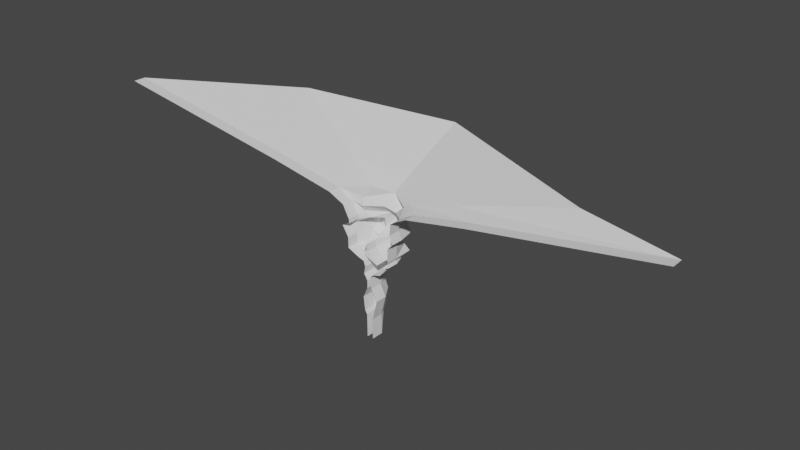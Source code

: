 # Source: divinglevel.blend  (saved by Blender 3.5.10; exported with 4.5.12 LTS)
import bpy
from mathutils import Matrix  # noqa: F401  (used for matrix-valued properties, if any)

bpy.ops.wm.read_factory_settings(use_empty=True)
scene = bpy.context.scene
scene.name = 'Scene'

# ---- collections
col_collection = bpy.data.collections.new('Collection'); scene.collection.children.link(col_collection)

# ---- world
world_world = bpy.data.worlds.new('World'); scene.world = world_world
world_world.use_nodes = True; world_world.node_tree.nodes.clear()
_N = world_world.node_tree.nodes; _L = world_world.node_tree.links
n0 = _N.new('ShaderNodeOutputWorld'); n0.name = 'World Output'; n0.location = (300, 300)
n1 = _N.new('ShaderNodeBackground'); n1.name = 'Background'; n1.location = (10, 300)
n1.inputs[0].default_value = (0.05088, 0.05088, 0.05088, 1.0)
_L.new(n1.outputs[0], n0.inputs[0])
n0.is_active_output = True
world_world.color = (0.05088, 0.05088, 0.05088)
world_world.use_sun_shadow = False
world_world.sun_shadow_jitter_overblur = 0.0

# ---- meshes
me_cylinder = bpy.data.meshes.new('Cylinder')
me_cylinder.from_pydata([(38.99, -119.9, 1043.0), (-201.1, -507.2, 1262.0), (-64.26, 35.96, 1347.0), (-817.3, -507.2, 2281.0), (531.7, 2.182, 1750.0), (734.2, -507.2, 1756.0), (645.6, 176.8, 1886.0), (-811.2, -507.2, 1927.0), (-629.2, -174.3, 1920.0), (-191.6, -507.2, 2002.0), (710.1, -507.2, 1935.0), (-66.77, -507.2, 2033.0), (-887.8, -507.2, 2624.0), (-652.7, 275.2, 2347.0), (-49.52, -152.0, 3245.0), (906.7, -130.5, 3583.0), (-47.14, -143.4, 818.6), (-77.88, -507.2, 1058.0), (154.6, 8.34, 1317.0), (51.08, -21.83, 1243.0), (42.02, -127.0, 1167.0), (406.8, -507.2, 1396.0), (-461.5, -507.2, 1766.0), (172.5, 14.95, 1487.0), (-155.9, -507.2, 1510.0), (-211.1, -507.2, 1682.0), (613.3, -507.2, 1696.0), (-6.278, 47.69, 1731.0), (458.2, -42.04, 1644.0), (596.3, -507.2, 1608.0), (67.39, -60.42, 1592.0), (-300.8, 102.3, 2017.0), (419.5, 46.17, 2277.0), (-107.5, -507.2, 2274.0), (305.5, -507.2, 1709.0), (-463.3, 165.4, 1858.0), (-671.1, 33.43, 2189.0), (194.1, 137.1, 2028.0), (524.5, 85.59, 2107.0), (70.82, -507.2, 1870.0), (283.0, 110.0, 1839.0), (677.5, -507.2, 1841.0), (105.5, 181.1, 2274.0), (722.6, -507.2, 2400.0), (-184.6, 74.02, 2457.0), (-181.1, 28.63, 2759.0), (795.7, -507.2, 2859.0), (-764.8, -507.2, 2760.0), (-503.6, 296.2, 2562.0), (-761.3, 80.19, 2559.0), (-762.1, -134.6, 2685.0), (-612.9, -376.1, 3027.0), (-774.9, -507.2, 2900.0), (-995.3, -507.2, 3313.0), (822.7, -507.2, 3234.0), (1051.0, -507.2, 3385.0), (-604.1, -498.4, 3226.0), (402.3, 210.2, 3222.0), (-801.6, 160.5, 3568.0), (1388.0, -507.2, 3560.0), (-1525.0, -507.2, 3561.0), (77.65, -507.2, 830.9), (276.2, -507.2, 444.8), (-238.6, -507.2, 444.4), (49.6, -207.1, 83.68), (-183.4, -507.2, 0.5852), (-109.5, -507.2, -126.8), (103.2, -507.2, -238.9), (-100.1, -507.2, -921.6), (113.2, -507.2, -921.6), (39.81, -328.4, -198.6), (173.5, -507.2, 28.97), (-5.109, -61.31, 474.1), (-86.37, -507.2, 797.5), (686.4, -145.9, 3438.0), (-648.8, -399.2, 3467.0), (12.24, 262.1, 3562.0), (255.0, -4.266, 3081.0), (-34.92, 178.5, 2944.0), (-421.4, -308.1, 2834.0), (175.2, 351.4, 2470.0), (908.6, -507.2, 2594.0), (766.5, 96.79, 2578.0), (431.3, 173.5, 2383.0), (454.8, 57.76, 2908.0), (120.1, 500.9, 2866.0), (-74.35, -507.2, 1867.0), (-135.1, -507.2, 2150.0), (714.4, -507.2, 2276.0), (-268.0, 257.5, 2257.0), (418.4, -150.7, 1494.0), (-145.1, -177.9, 1374.0), (-138.4, -127.0, 1172.0), (-63.66, -133.3, 985.5), (-88.32, -21.83, 1274.0), (180.5, -507.2, 1329.0), (2262.0, -10.61, 3969.0), (-1990.0, 715.5, 3969.0), (3472.0, -507.2, 3969.0), (-3808.0, -507.2, 3969.0), (38.35, 967.0, 3969.0), (6206.0, 338.5, 4980.0), (-5444.0, 2328.0, 4980.0), (9520.0, -507.2, 4980.0), (-1.042e+04, -507.2, 4980.0), (114.3, 3017.0, 4980.0), (-201.1, -924.7, 1262.0), (-817.3, -924.7, 2281.0), (734.2, -924.7, 1756.0), (-811.2, -924.7, 1927.0), (-191.6, -924.7, 2002.0), (710.1, -924.7, 1935.0), (-66.77, -924.7, 2033.0), (-1027.0, -924.7, 2624.0), (-77.88, -924.7, 1058.0), (51.08, -924.7, 1243.0), (42.02, -924.7, 1167.0), (406.8, -924.7, 1396.0), (-461.5, -924.7, 1766.0), (-155.9, -924.7, 1510.0), (-211.1, -924.7, 1682.0), (613.3, -924.7, 1696.0), (596.3, -924.7, 1608.0), (-107.5, -924.7, 2274.0), (70.82, -924.7, 1870.0), (677.5, -924.7, 1841.0), (722.6, -924.7, 2400.0), (795.7, -924.7, 2859.0), (-764.8, -924.7, 2760.0), (-774.9, -924.7, 2900.0), (-995.3, -924.7, 3313.0), (822.7, -924.7, 3234.0), (1051.0, -924.7, 3385.0), (1388.0, -924.7, 3560.0), (-1525.0, -924.7, 3561.0), (77.65, -924.7, 830.9), (276.2, -924.7, 444.8), (-238.6, -924.7, 444.4), (-183.4, -924.7, 0.5852), (103.2, -924.7, -238.9), (-100.1, -924.7, -921.6), (113.2, -924.7, -921.6), (-109.5, -924.7, -126.8), (173.5, -924.7, 28.97), (-86.37, -924.7, 797.5), (908.6, -924.7, 2594.0), (-135.1, -924.7, 2150.0), (714.4, -924.7, 2276.0), (-138.4, -924.7, 1172.0), (180.5, -924.7, 1329.0), (3472.0, -924.7, 3969.0), (-3808.0, -924.7, 3969.0), (9520.0, -924.7, 4980.0), (-1.042e+04, -924.7, 4980.0), (305.5, -924.7, 1709.0), (-74.35, -924.7, 1867.0)], [], [(6, 4, 41, 10), (19, 95, 18), (78, 79, 45, 85), (90, 23, 95, 21), (31, 36, 35), (28, 90, 29, 26), (80, 42, 32, 83), (37, 11, 39, 40), (85, 45, 44, 80), (37, 40, 6, 38), (88, 43, 83, 32), (44, 48, 89), (45, 48, 44), (87, 33, 89, 31), (75, 58, 60), (74, 76, 57), (16, 61, 0, 93), (70, 69, 67), (78, 14, 56, 51), (66, 70, 64, 65), (64, 71, 62, 72), (40, 39, 34, 4), (92, 20, 19, 94), (27, 25, 24, 30), (27, 35, 22, 25), (76, 14, 57), (14, 75, 56), (77, 78, 84), (55, 59, 15, 74), (93, 17, 73, 16), (50, 12, 49), (13, 49, 36), (48, 13, 89), (32, 42, 37, 38), (5, 4, 28, 26), (81, 46, 82), (83, 43, 81, 82), (79, 50, 45), (45, 50, 49, 48), (74, 57, 77, 54), (6, 40, 4), (41, 4, 5), (30, 24, 91, 2), (123, 112, 11, 33), (7, 3, 107, 109), (31, 35, 27), (9, 87, 31), (79, 47, 12, 50), (90, 28, 23), (36, 3, 8, 35), (63, 72, 16, 73), (95, 23, 18), (1, 91, 24), (71, 64, 70, 67), (89, 13, 36, 31), (79, 78, 51, 52), (94, 19, 18, 2), (91, 1, 92, 94), (97, 100, 105, 102), (34, 154, 155, 86), (44, 33, 42, 80), (75, 60, 53, 56), (85, 80, 82, 84), (14, 78, 77, 57), (46, 84, 82), (23, 30, 2, 18), (58, 76, 100, 97), (31, 27, 86, 9), (15, 59, 98, 96), (69, 70, 66, 68), (76, 15, 96, 100), (64, 72, 63, 65), (53, 52, 51, 56), (96, 98, 103, 101), (0, 61, 20), (60, 58, 97, 99), (74, 15, 76), (76, 75, 14), (76, 58, 75), (84, 54, 77), (47, 79, 52), (46, 54, 84), (85, 84, 78), (48, 49, 13), (11, 37, 42, 33), (83, 82, 80), (100, 96, 101, 105), (38, 10, 88, 32), (33, 44, 89), (6, 10, 38), (93, 0, 20, 92), (28, 4, 34, 23), (23, 34, 30), (21, 29, 90), (99, 97, 102, 104), (17, 93, 92), (94, 2, 91), (72, 62, 61, 16), (63, 73, 144, 137), (26, 29, 122, 121), (20, 61, 135, 116), (81, 43, 126, 145), (5, 26, 121, 108), (60, 99, 151, 134), (103, 98, 150, 152), (73, 17, 114, 144), (46, 81, 145, 127), (88, 10, 111, 147), (98, 59, 133, 150), (65, 63, 137, 138), (92, 1, 106, 148), (53, 60, 134, 130), (34, 86, 27, 30), (62, 71, 143, 136), (99, 104, 153, 151), (67, 69, 141, 139), (22, 7, 109, 118), (19, 20, 116, 115), (95, 19, 115, 149), (21, 95, 149, 117), (10, 41, 125, 111), (3, 12, 113, 107), (61, 62, 136, 135), (55, 54, 131, 132), (24, 25, 120, 119), (25, 22, 118, 120), (12, 47, 128, 113), (52, 53, 130, 129), (87, 146, 123, 33), (54, 46, 127, 131), (59, 55, 132, 133), (66, 65, 138, 142), (47, 52, 129, 128), (11, 112, 124, 39), (43, 88, 147, 126), (86, 155, 110, 9), (41, 5, 108, 125), (39, 124, 154, 34), (1, 24, 119, 106), (9, 110, 146, 87), (29, 21, 117, 122), (17, 92, 148, 114), (71, 67, 139, 143), (68, 66, 142, 140), (49, 12, 3, 36), (8, 3, 7), (35, 8, 7, 22), (74, 54, 55)])
_uv = me_cylinder.uv_layers.new(name='UVMap')
_uv.uv.foreach_set('vector', [0.8825, 1.0, 0.9119, 1.0, 0.7488, 1.0, 0.7718, 1.0, 0.7789, 0.7517, 0.7754, 0.8504, 0.8875, 0.8618, 0.9759, 1.0, 0.9876, 1.0, 0.9874, 1.0, 0.9576, 1.0, 0.8364, 0.9995, 0.9742, 0.9677, 0.7754, 0.8504, 0.7498, 0.8985, 0.03452, 1.0, 0.1126, 1.0, 0.08534, 1.0, 0.933, 1.0, 0.8364, 0.9995, 0.7462, 1.0, 0.7513, 1.0, 0.0, 0.0, 0.0, 0.0, 0.0, 0.0, 0.0, 0.0, 0.9497, 1.0, 0.9875, 1.0, 0.9875, 1.0, 0.9405, 1.0, 0.9576, 1.0, 0.9874, 1.0, 0.6429, 1.0, 0.9516, 1.0, 0.9497, 1.0, 0.9405, 1.0, 0.8825, 1.0, 0.8938, 1.0, 0.7656, 1.0, 0.7525, 1.0, 0.9107, 1.0, 0.8906, 1.0, 0.6429, 1.0, 0.07117, 1.0, 0.04734, 1.0, 0.0, 0.0, 0.0, 0.0, 0.0, 0.0, 0.01262, 1.0, 0.01131, 1.0, 0.04734, 1.0, 0.03452, 1.0, 0.1082, 1.0, 0.07987, 1.0, 0.2499, 1.0, 0.8202, 1.0, 0.9704, 1.0, 0.9347, 1.0, 0.9893, 0.5, 0.7787, 0.5, 0.0002584, 0.5222, 0.2267, 0.5303, 0.9837, 0.5, 0.7577, 0.5, 0.761, 0.5, 0.0, 0.0, 0.0, 0.0, 0.0, 0.0, 0.0, 0.0, 0.1026, 0.5, -0.01411, 0.5, -0.002568, 0.5, 0.1006, 0.5, 0.9002, 0.5, 0.7747, 0.5, 0.75, 0.5, 0.9947, 0.5, 0.9405, 1.0, 0.9875, 1.0, 0.9943, 1.0, 0.9119, 1.0, 0.9826, 0.6578, 0.7774, 0.6343, 0.7789, 0.7517, 0.961, 0.7493, 0.05842, 1.0, 0.243, 1.0, 0.2491, 0.995, 0.08845, 0.9994, 0.05842, 1.0, 0.08534, 1.0, 0.2439, 1.0, 0.243, 1.0, 0.9704, 1.0, 0.9863, 1.0, 0.9347, 1.0, 0.03125, 1.0, 0.1082, 1.0, 0.07748, 1.0, 0.9254, 1.0, 0.9759, 1.0, 0.932, 1.0, 0.7402, 1.0, 0.7513, 1.0, 0.8772, 1.0, 0.8202, 1.0, 0.2267, 0.5303, 0.2494, 0.5364, 0.2497, 0.5, 0.06111, 0.5, 0.1433, 1.0, 0.2387, 1.0, 0.1305, 1.0, 0.09877, 1.0, 0.1305, 1.0, 0.1126, 1.0, 0.07117, 1.0, 0.09877, 1.0, 0.04734, 1.0, 0.0, 0.0, 0.0, 0.0, 0.9497, 1.0, 0.8938, 1.0, 0.7547, 1.0, 0.9119, 1.0, 0.933, 1.0, 0.7513, 1.0, 0.7524, 1.0, 0.7527, 1.0, 0.8863, 1.0, 0.9107, 1.0, 0.7525, 1.0, 0.7524, 1.0, 0.8863, 1.0, 0.1074, 1.0, 0.1433, 1.0, 0.0448, 1.0, 0.0448, 1.0, 0.1433, 1.0, 0.1305, 1.0, 0.07117, 1.0, 0.0, 0.0, 0.0, 0.0, 0.0, 0.0, 0.0, 0.0, 0.8825, 1.0, 0.9405, 1.0, 0.9119, 1.0, 0.7488, 1.0, 0.9119, 1.0, 0.7547, 1.0, 0.08845, 0.9994, 0.2491, 0.995, 0.1484, 0.8577, 0.0124, 0.8804, 0.01131, 1.0, 0.9875, 1.0, 0.9875, 1.0, 0.01131, 1.0, 0.2504, 1.0, 0.2499, 1.0, 0.2499, 1.0, 0.2504, 1.0, 0.03452, 1.0, 0.08534, 1.0, 0.05842, 1.0, 0.01241, 1.0, 0.01262, 1.0, 0.03452, 1.0, 0.1074, 1.0, 0.2495, 1.0, 0.2387, 1.0, 0.1433, 1.0, 0.8364, 0.9995, 0.933, 1.0, 0.9742, 0.9677, 0.1126, 1.0, 0.2499, 1.0, 0.1492, 1.0, 0.08534, 1.0, 0.2486, 0.5, 0.02404, 0.5, 0.06111, 0.5, 0.2497, 0.5, 0.7754, 0.8504, 0.9742, 0.9677, 0.8875, 0.8618, 0.2492, 0.7502, 0.1484, 0.8577, 0.2491, 0.995, 0.7747, 0.5, 0.9002, 0.5, 0.9837, 0.5, 0.761, 0.5, 0.04734, 1.0, 0.09877, 1.0, 0.1126, 1.0, 0.03452, 1.0, 0.0, 0.0, 0.0, 0.0, 0.105, 1.0, 0.2487, 1.0, 0.961, 0.7493, 0.7789, 0.7517, 0.8875, 0.8618, 0.9717, 0.8609, 0.1484, 0.8577, 0.2492, 0.7502, 0.1956, 0.6327, 0.02531, 0.7756, 0.07987, 1.0, 0.03125, 1.0, 0.03125, 1.0, 0.07987, 1.0, 0.0, 1.0, 0.0, 1.0, 0.01269, 1.0, 0.01269, 1.0, 0.6429, 1.0, 0.9876, 1.0, 0.9531, 1.0, 0.9516, 1.0, 0.1082, 1.0, 0.2499, 1.0, 0.2459, 1.0, 0.07748, 1.0, 0.9576, 1.0, 0.9516, 1.0, 0.8863, 1.0, 0.932, 1.0, 0.9863, 1.0, 0.9759, 1.0, 0.9254, 1.0, 0.9347, 1.0, 0.7527, 1.0, 0.8608, 1.0, 0.8863, 1.0, 0.008236, 0.9823, 0.08845, 0.9994, 0.9717, 0.8609, 0.8875, 0.8618, 0.07987, 1.0, 0.03125, 1.0, 0.03125, 1.0, 0.07987, 1.0, 0.03452, 1.0, 0.05842, 1.0, 0.01269, 1.0, 0.01241, 1.0, 0.8772, 1.0, 0.7513, 1.0, 0.7513, 1.0, 0.8772, 1.0, 0.0, 0.0, 0.0, 0.0, 0.0, 0.0, 0.0, 0.0, 0.9704, 1.0, 0.8772, 1.0, 0.8772, 1.0, 0.9704, 1.0, 0.02908, 0.5, 0.02404, 0.5, 0.2486, 0.5, 0.1006, 0.5, 0.2459, 1.0, 0.2487, 1.0, 0.105, 1.0, 0.07748, 1.0, 0.8772, 1.0, 0.7513, 1.0, 0.7513, 1.0, 0.8772, 1.0, 0.9097, 0.5201, 0.7787, 0.5, 0.7774, 0.6343, 0.2499, 1.0, 0.07987, 1.0, 0.07987, 1.0, 0.2499, 1.0, 0.8202, 1.0, 0.8772, 1.0, 0.9704, 1.0, 0.0, 0.0, 0.0, 0.0, 0.0, 0.0, 0.03125, 1.0, 0.07987, 1.0, 0.1082, 1.0, 0.8608, 1.0, 0.8381, 1.0, 0.9254, 1.0, 0.2495, 1.0, 0.1074, 1.0, 0.2487, 1.0, 0.7527, 1.0, 0.8381, 1.0, 0.8608, 1.0, 0.9576, 1.0, 0.932, 1.0, 0.9759, 1.0, 0.07117, 1.0, 0.1305, 1.0, 0.09877, 1.0, 0.9875, 1.0, 0.9497, 1.0, 0.9531, 1.0, 0.9876, 1.0, 0.9107, 1.0, 0.8863, 1.0, 0.9516, 1.0, 0.9704, 1.0, 0.8772, 1.0, 0.8772, 1.0, 0.9704, 1.0, 0.8938, 1.0, 0.7718, 1.0, 0.7656, 1.0, 0.8906, 1.0, 0.9876, 1.0, 0.6429, 1.0, 0.04734, 1.0, 0.8825, 1.0, 0.7718, 1.0, 0.8938, 1.0, 1.068, 0.4745, 0.9097, 0.5201, 0.7774, 0.6343, 0.9826, 0.6578, 0.933, 1.0, 0.9119, 1.0, 0.9943, 1.0, 0.9742, 0.9677, 0.008236, 0.9823, 0.0, 1.0, 0.08845, 0.9994, 0.7498, 0.8985, 0.7462, 1.0, 0.8364, 0.9995, 0.2499, 1.0, 0.07987, 1.0, 0.07987, 1.0, 0.2499, 1.0, 0.2494, 0.5364, 0.2267, 0.5303, 0.1956, 0.6327, 0.02531, 0.7756, 0.0124, 0.8804, 0.1484, 0.8577, 0.9947, 0.5, 0.75, 0.5, 0.7787, 0.5, 0.9893, 0.5, 0.2486, 0.5, 0.2497, 0.5, 0.2497, 0.5, 0.2486, 0.5, 0.7513, 1.0, 0.7462, 1.0, 0.7462, 1.0, 0.7513, 1.0, 0.7774, 0.6343, 0.7787, 0.5, 0.7787, 0.5, 0.7774, 0.6343, 0.7524, 1.0, 0.7525, 1.0, 0.7525, 1.0, 0.7524, 1.0, 0.7547, 1.0, 0.7513, 1.0, 0.7513, 1.0, 0.7547, 1.0, 0.2499, 1.0, 0.2499, 1.0, 0.2499, 1.0, 0.2499, 1.0, 0.7513, 1.0, 0.7513, 1.0, 0.7513, 1.0, 0.7513, 1.0, 0.2497, 0.5, 0.2494, 0.5364, 0.2494, 0.5364, 0.2497, 0.5, 0.7527, 1.0, 0.7524, 1.0, 0.7524, 1.0, 0.7527, 1.0, 0.7656, 1.0, 0.7718, 1.0, 0.7718, 1.0, 0.7656, 1.0, 0.7513, 1.0, 0.7513, 1.0, 0.7513, 1.0, 0.7513, 1.0, 0.2418, 0.5, 0.2486, 0.5, 0.2486, 0.5, 0.2418, 0.5, 0.1956, 0.6327, 0.2492, 0.7502, 0.2492, 0.7502, 0.1956, 0.6327, 0.2459, 1.0, 0.2499, 1.0, 0.2499, 1.0, 0.2459, 1.0, 0.0, 1.0, 0.01269, 1.0, 0.05842, 1.0, 0.08845, 0.9994, 0.75, 0.5, 0.7747, 0.5, 0.7747, 0.5, 0.75, 0.5, 0.2499, 1.0, 0.2499, 1.0, 0.2499, 1.0, 0.2499, 1.0, 0.761, 0.5, 0.7577, 0.5, 0.7577, 0.5, 0.761, 0.5, 0.2439, 1.0, 0.2504, 1.0, 0.2504, 1.0, 0.2439, 1.0, 0.7789, 0.7517, 0.7774, 0.6343, 0.7774, 0.6343, 0.7789, 0.7517, 0.7754, 0.8504, 0.7789, 0.7517, 0.7789, 0.7517, 0.7754, 0.8504, 0.7498, 0.8985, 0.7754, 0.8504, 0.7754, 0.8504, 0.7498, 0.8985, 0.7718, 1.0, 0.7488, 1.0, 0.7488, 1.0, 0.7718, 1.0, 0.2499, 1.0, 0.2387, 1.0, 0.2387, 1.0, 0.2499, 1.0, 0.7787, 0.5, 0.75, 0.5, 0.75, 0.5, 0.7787, 0.5, 0.7402, 1.0, 0.7803, 1.0, 0.7803, 1.0, 0.7402, 1.0, 0.2491, 0.995, 0.243, 1.0, 0.243, 1.0, 0.2491, 0.995, 0.243, 1.0, 0.2439, 1.0, 0.2439, 1.0, 0.243, 1.0, 0.2387, 1.0, 0.2495, 1.0, 0.2495, 1.0, 0.2387, 1.0, 0.2487, 1.0, 0.2459, 1.0, 0.2459, 1.0, 0.2487, 1.0, 0.01262, 1.0, 0.01262, 1.0, 0.01131, 1.0, 0.01131, 1.0, 0.7803, 1.0, 0.7527, 1.0, 0.7527, 1.0, 0.7803, 1.0, 0.7513, 1.0, 0.7402, 1.0, 0.7402, 1.0, 0.7513, 1.0, 0.2489, 0.5, 0.2418, 0.5, 0.2418, 0.5, 0.2489, 0.5, 0.2495, 1.0, 0.2487, 1.0, 0.2487, 1.0, 0.2495, 1.0, 0.9875, 1.0, 0.9875, 1.0, 0.9875, 1.0, 0.9875, 1.0, 0.7525, 1.0, 0.7656, 1.0, 0.7656, 1.0, 0.7525, 1.0, 0.01269, 1.0, 0.01269, 1.0, 0.01241, 1.0, 0.01241, 1.0, 0.7488, 1.0, 0.7547, 1.0, 0.7547, 1.0, 0.7488, 1.0, 0.9875, 1.0, 0.9875, 1.0, 0.9943, 1.0, 0.9943, 1.0, 0.2492, 0.7502, 0.2491, 0.995, 0.2491, 0.995, 0.2492, 0.7502, 0.01241, 1.0, 0.01241, 1.0, 0.01262, 1.0, 0.01262, 1.0, 0.7462, 1.0, 0.7498, 0.8985, 0.7498, 0.8985, 0.7462, 1.0, 0.2494, 0.5364, 0.1956, 0.6327, 0.1956, 0.6327, 0.2494, 0.5364, 0.7747, 0.5, 0.761, 0.5, 0.761, 0.5, 0.7747, 0.5, 0.2498, 0.5, 0.2489, 0.5, 0.2489, 0.5, 0.2498, 0.5, 0.1305, 1.0, 0.2387, 1.0, 0.2499, 1.0, 0.1126, 1.0, 0.1492, 1.0, 0.2499, 1.0, 0.2504, 1.0, 0.08534, 1.0, 0.1492, 1.0, 0.2504, 1.0, 0.2439, 1.0, 0.0, 0.0, 0.0, 0.0, 0.0, 0.0])
me_cylinder.update()

# ---- objects
ob_cylinder = bpy.data.objects.new('Cylinder', me_cylinder)

# ---- transforms, parenting, visibility, modifiers, constraints
ob_cylinder.location = (0.0, 0.0, 0.0)

# ---- collection membership
col_collection.objects.link(ob_cylinder)

# ---- scene / render settings (as saved in the file)
scene.frame_start = 1; scene.frame_end = 250; scene.frame_set(0)
scene.render.engine = 'BLENDER_EEVEE_NEXT'
scene.cycles.sampling_pattern = 'TABULATED_SOBOL'
scene.view_settings.view_transform = 'Filmic'
scene.unit_settings.scale_length = 0.001
bpy.context.view_layer.update()

# ---- added for rendering (the .blend has no active camera and no usable light): camera, sun
cam_auto = bpy.data.cameras.new('AutoCamera')
cam_auto.lens = 50.0
cam_auto.sensor_width = 36.0
cam_auto.clip_end = 343715.0
ob_auto_camera = bpy.data.objects.new('AutoCamera', cam_auto)
scene.collection.objects.link(ob_auto_camera)
ob_auto_camera.location = (19133.9, -22455.9, 17697.1)
ob_auto_camera.rotation_euler = (1.09748, -7.21219e-08, 0.694738)
scene.camera = ob_auto_camera
light_auto_sun = bpy.data.lights.new('AutoSun', 'SUN')
light_auto_sun.energy = 3.0
light_auto_sun.angle = 0.0523599
ob_auto_sun = bpy.data.objects.new('AutoSun', light_auto_sun)
scene.collection.objects.link(ob_auto_sun)
ob_auto_sun.rotation_euler = (0.872665, 0.174533, 0.523599)
bpy.context.view_layer.update()
